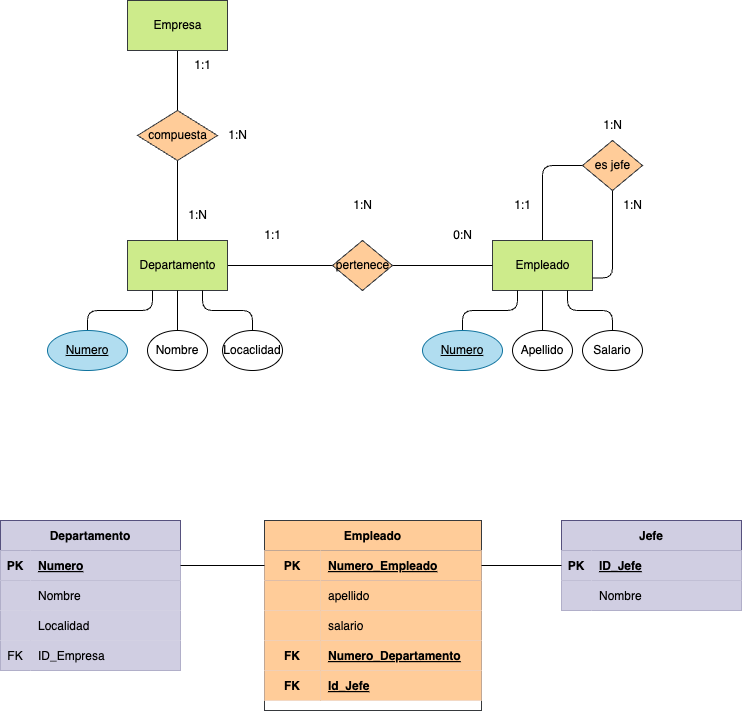

The diagram above was exported from draw.io. Its source (the exported page's mxGraphModel, read from the mxfile embedded in the PNG):
<mxGraphModel dx="1042" dy="717" grid="1" gridSize="10" guides="1" tooltips="1" connect="1" arrows="1" fold="1" page="1" pageScale="1" pageWidth="827" pageHeight="1169" math="0" shadow="0">
  <root>
    <mxCell id="0" />
    <mxCell id="1" parent="0" />
    <mxCell id="9" style="html=1;entryX=0;entryY=0.5;entryDx=0;entryDy=0;fontColor=#000000;endArrow=none;endFill=0;labelBackgroundColor=none;" parent="1" source="10" target="14" edge="1">
      <mxGeometry relative="1" as="geometry" />
    </mxCell>
    <mxCell id="10" value="&lt;font&gt;Departamento&lt;/font&gt;" style="html=1;dashed=0;whitespace=wrap;fillColor=#cdeb8b;strokeColor=#36393d;fontColor=#000000;labelBackgroundColor=none;" parent="1" vertex="1">
      <mxGeometry x="170" y="280" width="100" height="50" as="geometry" />
    </mxCell>
    <mxCell id="11" value="" style="edgeStyle=orthogonalEdgeStyle;html=1;endArrow=none;endFill=0;fontColor=#000000;labelBackgroundColor=none;" parent="1" source="12" edge="1">
      <mxGeometry relative="1" as="geometry">
        <mxPoint x="635" y="205" as="targetPoint" />
        <Array as="points">
          <mxPoint x="585" y="205" />
        </Array>
      </mxGeometry>
    </mxCell>
    <mxCell id="12" value="&lt;font&gt;Empleado&lt;br&gt;&lt;/font&gt;" style="html=1;dashed=0;whitespace=wrap;fillColor=#cdeb8b;strokeColor=#36393d;fontColor=#000000;labelBackgroundColor=none;" parent="1" vertex="1">
      <mxGeometry x="535" y="280" width="100" height="50" as="geometry" />
    </mxCell>
    <mxCell id="13" style="edgeStyle=none;html=1;fontColor=#000000;endArrow=none;endFill=0;labelBackgroundColor=none;" parent="1" source="14" target="12" edge="1">
      <mxGeometry relative="1" as="geometry" />
    </mxCell>
    <mxCell id="14" value="&lt;font&gt;pertenece&lt;/font&gt;" style="shape=rhombus;html=1;dashed=0;whitespace=wrap;perimeter=rhombusPerimeter;fillColor=#ffcc99;strokeColor=#36393d;fontColor=#000000;labelBackgroundColor=none;" parent="1" vertex="1">
      <mxGeometry x="375" y="280" width="60" height="50" as="geometry" />
    </mxCell>
    <mxCell id="15" value="1:1" style="text;html=1;align=center;verticalAlign=middle;resizable=0;points=[];autosize=1;strokeColor=none;fillColor=none;fontColor=#000000;labelBackgroundColor=none;" parent="1" vertex="1">
      <mxGeometry x="295" y="260" width="40" height="30" as="geometry" />
    </mxCell>
    <mxCell id="16" value="0:N" style="text;html=1;align=center;verticalAlign=middle;resizable=0;points=[];autosize=1;strokeColor=none;fillColor=none;fontColor=#000000;labelBackgroundColor=none;" parent="1" vertex="1">
      <mxGeometry x="485" y="260" width="40" height="30" as="geometry" />
    </mxCell>
    <mxCell id="17" value="1:N" style="text;html=1;align=center;verticalAlign=middle;resizable=0;points=[];autosize=1;strokeColor=none;fillColor=none;fontColor=#000000;labelBackgroundColor=none;" parent="1" vertex="1">
      <mxGeometry x="385" y="230" width="40" height="30" as="geometry" />
    </mxCell>
    <mxCell id="18" style="edgeStyle=orthogonalEdgeStyle;html=1;entryX=1;entryY=0.75;entryDx=0;entryDy=0;endArrow=none;endFill=0;fontColor=#000000;labelBackgroundColor=none;" parent="1" source="19" target="12" edge="1">
      <mxGeometry relative="1" as="geometry" />
    </mxCell>
    <mxCell id="19" value="&lt;font&gt;es jefe&lt;/font&gt;" style="shape=rhombus;html=1;dashed=0;whitespace=wrap;perimeter=rhombusPerimeter;fillColor=#ffcc99;strokeColor=#36393d;fontColor=#000000;labelBackgroundColor=none;" parent="1" vertex="1">
      <mxGeometry x="625" y="180" width="60" height="50" as="geometry" />
    </mxCell>
    <mxCell id="20" style="edgeStyle=orthogonalEdgeStyle;html=1;entryX=0.25;entryY=1;entryDx=0;entryDy=0;fontColor=#000000;endArrow=none;endFill=0;labelBackgroundColor=none;" parent="1" source="21" target="10" edge="1">
      <mxGeometry relative="1" as="geometry" />
    </mxCell>
    <mxCell id="21" value="&lt;font&gt;Numero&lt;/font&gt;" style="ellipse;whiteSpace=wrap;html=1;align=center;fontStyle=4;fillColor=#b1ddf0;strokeColor=#10739e;fontColor=#000000;labelBackgroundColor=none;" parent="1" vertex="1">
      <mxGeometry x="90" y="370" width="80" height="40" as="geometry" />
    </mxCell>
    <mxCell id="22" style="edgeStyle=orthogonalEdgeStyle;html=1;entryX=0.5;entryY=1;entryDx=0;entryDy=0;fontColor=#000000;endArrow=none;endFill=0;labelBackgroundColor=none;" parent="1" source="23" target="10" edge="1">
      <mxGeometry relative="1" as="geometry" />
    </mxCell>
    <mxCell id="23" value="Nombre" style="ellipse;whiteSpace=wrap;html=1;align=center;fontColor=#000000;labelBackgroundColor=none;" parent="1" vertex="1">
      <mxGeometry x="190" y="370" width="60" height="40" as="geometry" />
    </mxCell>
    <mxCell id="24" style="edgeStyle=orthogonalEdgeStyle;html=1;entryX=0.75;entryY=1;entryDx=0;entryDy=0;fontColor=#000000;endArrow=none;endFill=0;labelBackgroundColor=none;" parent="1" source="25" target="10" edge="1">
      <mxGeometry relative="1" as="geometry" />
    </mxCell>
    <mxCell id="25" value="Locaclidad" style="ellipse;whiteSpace=wrap;html=1;align=center;fontColor=#000000;labelBackgroundColor=none;" parent="1" vertex="1">
      <mxGeometry x="265" y="370" width="60" height="40" as="geometry" />
    </mxCell>
    <mxCell id="26" style="edgeStyle=orthogonalEdgeStyle;html=1;entryX=0.25;entryY=1;entryDx=0;entryDy=0;fontColor=#000000;endArrow=none;endFill=0;labelBackgroundColor=none;" parent="1" source="27" target="12" edge="1">
      <mxGeometry relative="1" as="geometry" />
    </mxCell>
    <mxCell id="27" value="&lt;font&gt;Numero&lt;/font&gt;" style="ellipse;whiteSpace=wrap;html=1;align=center;fontStyle=4;fillColor=#b1ddf0;strokeColor=#10739e;fontColor=#000000;labelBackgroundColor=none;" parent="1" vertex="1">
      <mxGeometry x="465" y="370" width="80" height="40" as="geometry" />
    </mxCell>
    <mxCell id="28" style="edgeStyle=orthogonalEdgeStyle;html=1;entryX=0.5;entryY=1;entryDx=0;entryDy=0;fontColor=#000000;endArrow=none;endFill=0;labelBackgroundColor=none;" parent="1" source="29" target="12" edge="1">
      <mxGeometry relative="1" as="geometry" />
    </mxCell>
    <mxCell id="29" value="Apellido" style="ellipse;whiteSpace=wrap;html=1;align=center;fontColor=#000000;labelBackgroundColor=none;" parent="1" vertex="1">
      <mxGeometry x="555" y="370" width="60" height="40" as="geometry" />
    </mxCell>
    <mxCell id="30" style="edgeStyle=orthogonalEdgeStyle;html=1;entryX=0.75;entryY=1;entryDx=0;entryDy=0;fontColor=#000000;endArrow=none;endFill=0;labelBackgroundColor=none;" parent="1" source="31" target="12" edge="1">
      <mxGeometry relative="1" as="geometry" />
    </mxCell>
    <mxCell id="31" value="Salario" style="ellipse;whiteSpace=wrap;html=1;align=center;fontColor=#000000;labelBackgroundColor=none;" parent="1" vertex="1">
      <mxGeometry x="625" y="370" width="60" height="40" as="geometry" />
    </mxCell>
    <mxCell id="32" value="1:N" style="text;html=1;align=center;verticalAlign=middle;resizable=0;points=[];autosize=1;strokeColor=none;fillColor=none;fontColor=#000000;labelBackgroundColor=none;" parent="1" vertex="1">
      <mxGeometry x="635" y="150" width="40" height="30" as="geometry" />
    </mxCell>
    <mxCell id="33" value="1:N" style="text;html=1;align=center;verticalAlign=middle;resizable=0;points=[];autosize=1;strokeColor=none;fillColor=none;fontColor=#000000;labelBackgroundColor=none;" parent="1" vertex="1">
      <mxGeometry x="655" y="230" width="40" height="30" as="geometry" />
    </mxCell>
    <mxCell id="34" value="1:1" style="text;html=1;align=center;verticalAlign=middle;resizable=0;points=[];autosize=1;strokeColor=none;fillColor=none;fontColor=#000000;labelBackgroundColor=none;" parent="1" vertex="1">
      <mxGeometry x="545" y="230" width="40" height="30" as="geometry" />
    </mxCell>
    <mxCell id="37" style="edgeStyle=none;html=1;entryX=0.5;entryY=0;entryDx=0;entryDy=0;endArrow=none;endFill=0;fontColor=#000000;labelBackgroundColor=none;" parent="1" source="35" target="36" edge="1">
      <mxGeometry relative="1" as="geometry" />
    </mxCell>
    <mxCell id="35" value="&lt;font&gt;Empresa&lt;br&gt;&lt;/font&gt;" style="html=1;dashed=0;whitespace=wrap;fillColor=#cdeb8b;strokeColor=#36393d;fontColor=#000000;labelBackgroundColor=none;" parent="1" vertex="1">
      <mxGeometry x="170" y="40" width="100" height="50" as="geometry" />
    </mxCell>
    <mxCell id="38" style="edgeStyle=none;html=1;entryX=0.5;entryY=0;entryDx=0;entryDy=0;endArrow=none;endFill=0;fontColor=#000000;labelBackgroundColor=none;" parent="1" source="36" target="10" edge="1">
      <mxGeometry relative="1" as="geometry" />
    </mxCell>
    <mxCell id="36" value="&lt;font&gt;compuesta&lt;/font&gt;" style="shape=rhombus;html=1;dashed=0;whitespace=wrap;perimeter=rhombusPerimeter;fillColor=#ffcc99;strokeColor=#36393d;fontColor=#000000;labelBackgroundColor=none;" parent="1" vertex="1">
      <mxGeometry x="180" y="150" width="80" height="50" as="geometry" />
    </mxCell>
    <mxCell id="39" value="1:N" style="text;html=1;align=center;verticalAlign=middle;resizable=0;points=[];autosize=1;strokeColor=none;fillColor=none;fontColor=#000000;labelBackgroundColor=none;" parent="1" vertex="1">
      <mxGeometry x="220" y="240" width="40" height="30" as="geometry" />
    </mxCell>
    <mxCell id="40" value="1:N" style="text;html=1;align=center;verticalAlign=middle;resizable=0;points=[];autosize=1;strokeColor=none;fillColor=none;fontColor=#000000;labelBackgroundColor=none;" parent="1" vertex="1">
      <mxGeometry x="260" y="160" width="40" height="30" as="geometry" />
    </mxCell>
    <mxCell id="41" value="1:1" style="text;html=1;align=center;verticalAlign=middle;resizable=0;points=[];autosize=1;strokeColor=none;fillColor=none;fontColor=#000000;labelBackgroundColor=none;" parent="1" vertex="1">
      <mxGeometry x="225" y="90" width="40" height="30" as="geometry" />
    </mxCell>
    <mxCell id="42" value="Departamento" style="shape=table;startSize=30;container=1;collapsible=1;childLayout=tableLayout;fixedRows=1;rowLines=0;fontStyle=1;align=center;resizeLast=1;fillColor=#d0cee2;strokeColor=#56517e;fontColor=#000000;" parent="1" vertex="1">
      <mxGeometry x="43" y="560" width="180" height="150" as="geometry">
        <mxRectangle x="60" y="320" width="90" height="30" as="alternateBounds" />
      </mxGeometry>
    </mxCell>
    <mxCell id="43" value="" style="shape=tableRow;horizontal=0;startSize=0;swimlaneHead=0;swimlaneBody=0;fillColor=#d0cee2;collapsible=0;dropTarget=0;points=[[0,0.5],[1,0.5]];portConstraint=eastwest;top=0;left=0;right=0;bottom=1;strokeColor=#56517e;fontColor=#000000;" parent="42" vertex="1">
      <mxGeometry y="30" width="180" height="30" as="geometry" />
    </mxCell>
    <mxCell id="44" value="PK" style="shape=partialRectangle;connectable=0;fillColor=#d0cee2;top=0;left=0;bottom=0;right=0;fontStyle=1;overflow=hidden;strokeColor=#56517e;fontColor=#000000;" parent="43" vertex="1">
      <mxGeometry width="30" height="30" as="geometry">
        <mxRectangle width="30" height="30" as="alternateBounds" />
      </mxGeometry>
    </mxCell>
    <mxCell id="45" value="Numero" style="shape=partialRectangle;connectable=0;fillColor=#d0cee2;top=0;left=0;bottom=0;right=0;align=left;spacingLeft=6;fontStyle=5;overflow=hidden;strokeColor=#56517e;fontColor=#000000;" parent="43" vertex="1">
      <mxGeometry x="30" width="150" height="30" as="geometry">
        <mxRectangle width="150" height="30" as="alternateBounds" />
      </mxGeometry>
    </mxCell>
    <mxCell id="46" value="" style="shape=tableRow;horizontal=0;startSize=0;swimlaneHead=0;swimlaneBody=0;fillColor=#d0cee2;collapsible=0;dropTarget=0;points=[[0,0.5],[1,0.5]];portConstraint=eastwest;top=0;left=0;right=0;bottom=0;strokeColor=#56517e;fontColor=#000000;" parent="42" vertex="1">
      <mxGeometry y="60" width="180" height="30" as="geometry" />
    </mxCell>
    <mxCell id="47" value="" style="shape=partialRectangle;connectable=0;fillColor=#d0cee2;top=0;left=0;bottom=0;right=0;editable=1;overflow=hidden;strokeColor=#56517e;fontColor=#000000;" parent="46" vertex="1">
      <mxGeometry width="30" height="30" as="geometry">
        <mxRectangle width="30" height="30" as="alternateBounds" />
      </mxGeometry>
    </mxCell>
    <mxCell id="48" value="Nombre" style="shape=partialRectangle;connectable=0;fillColor=#d0cee2;top=0;left=0;bottom=0;right=0;align=left;spacingLeft=6;overflow=hidden;strokeColor=#56517e;fontColor=#000000;" parent="46" vertex="1">
      <mxGeometry x="30" width="150" height="30" as="geometry">
        <mxRectangle width="150" height="30" as="alternateBounds" />
      </mxGeometry>
    </mxCell>
    <mxCell id="49" style="shape=tableRow;horizontal=0;startSize=0;swimlaneHead=0;swimlaneBody=0;fillColor=#d0cee2;collapsible=0;dropTarget=0;points=[[0,0.5],[1,0.5]];portConstraint=eastwest;top=0;left=0;right=0;bottom=0;strokeColor=#56517e;fontColor=#000000;" parent="42" vertex="1">
      <mxGeometry y="90" width="180" height="30" as="geometry" />
    </mxCell>
    <mxCell id="50" style="shape=partialRectangle;connectable=0;fillColor=#d0cee2;top=0;left=0;bottom=0;right=0;editable=1;overflow=hidden;strokeColor=#56517e;fontColor=#000000;" parent="49" vertex="1">
      <mxGeometry width="30" height="30" as="geometry">
        <mxRectangle width="30" height="30" as="alternateBounds" />
      </mxGeometry>
    </mxCell>
    <mxCell id="51" value="Localidad" style="shape=partialRectangle;connectable=0;fillColor=#d0cee2;top=0;left=0;bottom=0;right=0;align=left;spacingLeft=6;overflow=hidden;strokeColor=#56517e;fontColor=#000000;" parent="49" vertex="1">
      <mxGeometry x="30" width="150" height="30" as="geometry">
        <mxRectangle width="150" height="30" as="alternateBounds" />
      </mxGeometry>
    </mxCell>
    <mxCell id="77" style="shape=tableRow;horizontal=0;startSize=0;swimlaneHead=0;swimlaneBody=0;fillColor=#d0cee2;collapsible=0;dropTarget=0;points=[[0,0.5],[1,0.5]];portConstraint=eastwest;top=0;left=0;right=0;bottom=0;strokeColor=#56517e;fontColor=#000000;" parent="42" vertex="1">
      <mxGeometry y="120" width="180" height="30" as="geometry" />
    </mxCell>
    <mxCell id="78" value="FK" style="shape=partialRectangle;connectable=0;fillColor=#d0cee2;top=0;left=0;bottom=0;right=0;editable=1;overflow=hidden;strokeColor=#56517e;fontColor=#000000;" parent="77" vertex="1">
      <mxGeometry width="30" height="30" as="geometry">
        <mxRectangle width="30" height="30" as="alternateBounds" />
      </mxGeometry>
    </mxCell>
    <mxCell id="79" value="ID_Empresa" style="shape=partialRectangle;connectable=0;fillColor=#d0cee2;top=0;left=0;bottom=0;right=0;align=left;spacingLeft=6;overflow=hidden;strokeColor=#56517e;fontColor=#000000;" parent="77" vertex="1">
      <mxGeometry x="30" width="150" height="30" as="geometry">
        <mxRectangle width="150" height="30" as="alternateBounds" />
      </mxGeometry>
    </mxCell>
    <mxCell id="52" value="Jefe" style="shape=table;startSize=30;container=1;collapsible=1;childLayout=tableLayout;fixedRows=1;rowLines=0;fontStyle=1;align=center;resizeLast=1;fillColor=#d0cee2;strokeColor=#56517e;fontColor=#000000;" parent="1" vertex="1">
      <mxGeometry x="604" y="560" width="180" height="90" as="geometry" />
    </mxCell>
    <mxCell id="53" value="" style="shape=tableRow;horizontal=0;startSize=0;swimlaneHead=0;swimlaneBody=0;fillColor=#d0cee2;collapsible=0;dropTarget=0;points=[[0,0.5],[1,0.5]];portConstraint=eastwest;top=0;left=0;right=0;bottom=1;strokeColor=#56517e;fontColor=#000000;" parent="52" vertex="1">
      <mxGeometry y="30" width="180" height="30" as="geometry" />
    </mxCell>
    <mxCell id="54" value="PK" style="shape=partialRectangle;connectable=0;fillColor=#d0cee2;top=0;left=0;bottom=0;right=0;fontStyle=1;overflow=hidden;strokeColor=#56517e;fontColor=#000000;" parent="53" vertex="1">
      <mxGeometry width="30" height="30" as="geometry">
        <mxRectangle width="30" height="30" as="alternateBounds" />
      </mxGeometry>
    </mxCell>
    <mxCell id="55" value="ID_Jefe" style="shape=partialRectangle;connectable=0;fillColor=#d0cee2;top=0;left=0;bottom=0;right=0;align=left;spacingLeft=6;fontStyle=5;overflow=hidden;strokeColor=#56517e;fontColor=#000000;" parent="53" vertex="1">
      <mxGeometry x="30" width="150" height="30" as="geometry">
        <mxRectangle width="150" height="30" as="alternateBounds" />
      </mxGeometry>
    </mxCell>
    <mxCell id="56" value="" style="shape=tableRow;horizontal=0;startSize=0;swimlaneHead=0;swimlaneBody=0;fillColor=#d0cee2;collapsible=0;dropTarget=0;points=[[0,0.5],[1,0.5]];portConstraint=eastwest;top=0;left=0;right=0;bottom=0;strokeColor=#56517e;fontColor=#000000;" parent="52" vertex="1">
      <mxGeometry y="60" width="180" height="30" as="geometry" />
    </mxCell>
    <mxCell id="57" value="" style="shape=partialRectangle;connectable=0;fillColor=#d0cee2;top=0;left=0;bottom=0;right=0;editable=1;overflow=hidden;strokeColor=#56517e;fontColor=#000000;" parent="56" vertex="1">
      <mxGeometry width="30" height="30" as="geometry">
        <mxRectangle width="30" height="30" as="alternateBounds" />
      </mxGeometry>
    </mxCell>
    <mxCell id="58" value="Nombre" style="shape=partialRectangle;connectable=0;fillColor=#d0cee2;top=0;left=0;bottom=0;right=0;align=left;spacingLeft=6;overflow=hidden;strokeColor=#56517e;fontColor=#000000;" parent="56" vertex="1">
      <mxGeometry x="30" width="150" height="30" as="geometry">
        <mxRectangle width="150" height="30" as="alternateBounds" />
      </mxGeometry>
    </mxCell>
    <mxCell id="59" value="Empleado" style="shape=table;startSize=30;container=1;collapsible=1;childLayout=tableLayout;fixedRows=1;rowLines=0;fontStyle=1;align=center;resizeLast=1;fillColor=#ffcc99;strokeColor=#36393d;fontColor=#000000;" parent="1" vertex="1">
      <mxGeometry x="307" y="560" width="217" height="190" as="geometry">
        <mxRectangle x="60" y="320" width="90" height="30" as="alternateBounds" />
      </mxGeometry>
    </mxCell>
    <mxCell id="60" value="" style="shape=tableRow;horizontal=0;startSize=0;swimlaneHead=0;swimlaneBody=0;fillColor=#d0cee2;collapsible=0;dropTarget=0;points=[[0,0.5],[1,0.5]];portConstraint=eastwest;top=0;left=0;right=0;bottom=1;strokeColor=#56517e;fontColor=#000000;" parent="59" vertex="1">
      <mxGeometry y="30" width="217" height="30" as="geometry" />
    </mxCell>
    <mxCell id="61" value="PK" style="shape=partialRectangle;connectable=0;fillColor=#ffcc99;top=0;left=0;bottom=0;right=0;fontStyle=1;overflow=hidden;strokeColor=#36393d;fontColor=#000000;" parent="60" vertex="1">
      <mxGeometry width="56" height="30" as="geometry">
        <mxRectangle width="56" height="30" as="alternateBounds" />
      </mxGeometry>
    </mxCell>
    <mxCell id="62" value="Numero_Empleado" style="shape=partialRectangle;connectable=0;fillColor=#ffcc99;top=0;left=0;bottom=0;right=0;align=left;spacingLeft=6;fontStyle=5;overflow=hidden;strokeColor=#36393d;fontColor=#000000;" parent="60" vertex="1">
      <mxGeometry x="56" width="161" height="30" as="geometry">
        <mxRectangle width="161" height="30" as="alternateBounds" />
      </mxGeometry>
    </mxCell>
    <mxCell id="63" value="" style="shape=tableRow;horizontal=0;startSize=0;swimlaneHead=0;swimlaneBody=0;fillColor=#d0cee2;collapsible=0;dropTarget=0;points=[[0,0.5],[1,0.5]];portConstraint=eastwest;top=0;left=0;right=0;bottom=0;strokeColor=#56517e;fontColor=#000000;" parent="59" vertex="1">
      <mxGeometry y="60" width="217" height="30" as="geometry" />
    </mxCell>
    <mxCell id="64" value="" style="shape=partialRectangle;connectable=0;fillColor=#ffcc99;top=0;left=0;bottom=0;right=0;editable=1;overflow=hidden;strokeColor=#36393d;fontStyle=1;fontColor=#000000;" parent="63" vertex="1">
      <mxGeometry width="56" height="30" as="geometry">
        <mxRectangle width="56" height="30" as="alternateBounds" />
      </mxGeometry>
    </mxCell>
    <mxCell id="65" value="apellido" style="shape=partialRectangle;connectable=0;fillColor=#ffcc99;top=0;left=0;bottom=0;right=0;align=left;spacingLeft=6;overflow=hidden;strokeColor=#36393d;fontStyle=0;fontColor=#000000;" parent="63" vertex="1">
      <mxGeometry x="56" width="161" height="30" as="geometry">
        <mxRectangle width="161" height="30" as="alternateBounds" />
      </mxGeometry>
    </mxCell>
    <mxCell id="66" style="shape=tableRow;horizontal=0;startSize=0;swimlaneHead=0;swimlaneBody=0;fillColor=#d0cee2;collapsible=0;dropTarget=0;points=[[0,0.5],[1,0.5]];portConstraint=eastwest;top=0;left=0;right=0;bottom=0;strokeColor=#56517e;fontColor=#000000;" parent="59" vertex="1">
      <mxGeometry y="90" width="217" height="30" as="geometry" />
    </mxCell>
    <mxCell id="67" style="shape=partialRectangle;connectable=0;fillColor=#ffcc99;top=0;left=0;bottom=0;right=0;editable=1;overflow=hidden;strokeColor=#36393d;fontStyle=1;fontColor=#000000;" parent="66" vertex="1">
      <mxGeometry width="56" height="30" as="geometry">
        <mxRectangle width="56" height="30" as="alternateBounds" />
      </mxGeometry>
    </mxCell>
    <mxCell id="68" value="salario" style="shape=partialRectangle;connectable=0;fillColor=#ffcc99;top=0;left=0;bottom=0;right=0;align=left;spacingLeft=6;overflow=hidden;strokeColor=#36393d;fontStyle=0;fontColor=#000000;" parent="66" vertex="1">
      <mxGeometry x="56" width="161" height="30" as="geometry">
        <mxRectangle width="161" height="30" as="alternateBounds" />
      </mxGeometry>
    </mxCell>
    <mxCell id="69" style="shape=tableRow;horizontal=0;startSize=0;swimlaneHead=0;swimlaneBody=0;fillColor=#d0cee2;collapsible=0;dropTarget=0;points=[[0,0.5],[1,0.5]];portConstraint=eastwest;top=0;left=0;right=0;bottom=0;strokeColor=#56517e;fontColor=#000000;" parent="59" vertex="1">
      <mxGeometry y="120" width="217" height="30" as="geometry" />
    </mxCell>
    <mxCell id="70" value="FK" style="shape=partialRectangle;connectable=0;fillColor=#ffcc99;top=0;left=0;bottom=0;right=0;editable=1;overflow=hidden;strokeColor=#36393d;fontStyle=1;fontColor=#000000;" parent="69" vertex="1">
      <mxGeometry width="56" height="30" as="geometry">
        <mxRectangle width="56" height="30" as="alternateBounds" />
      </mxGeometry>
    </mxCell>
    <mxCell id="71" value="Numero_Departamento" style="shape=partialRectangle;connectable=0;fillColor=#ffcc99;top=0;left=0;bottom=0;right=0;align=left;spacingLeft=6;overflow=hidden;strokeColor=#36393d;fontStyle=5;fontColor=#000000;" parent="69" vertex="1">
      <mxGeometry x="56" width="161" height="30" as="geometry">
        <mxRectangle width="161" height="30" as="alternateBounds" />
      </mxGeometry>
    </mxCell>
    <mxCell id="72" style="shape=tableRow;horizontal=0;startSize=0;swimlaneHead=0;swimlaneBody=0;fillColor=#d0cee2;collapsible=0;dropTarget=0;points=[[0,0.5],[1,0.5]];portConstraint=eastwest;top=0;left=0;right=0;bottom=0;strokeColor=#56517e;fontColor=#000000;" parent="59" vertex="1">
      <mxGeometry y="150" width="217" height="30" as="geometry" />
    </mxCell>
    <mxCell id="73" value="FK" style="shape=partialRectangle;connectable=0;fillColor=#ffcc99;top=0;left=0;bottom=0;right=0;editable=1;overflow=hidden;strokeColor=#36393d;fontStyle=1;fontColor=#000000;" parent="72" vertex="1">
      <mxGeometry width="56" height="30" as="geometry">
        <mxRectangle width="56" height="30" as="alternateBounds" />
      </mxGeometry>
    </mxCell>
    <mxCell id="74" value="Id_Jefe" style="shape=partialRectangle;connectable=0;fillColor=#ffcc99;top=0;left=0;bottom=0;right=0;align=left;spacingLeft=6;overflow=hidden;strokeColor=#36393d;fontStyle=5;fontColor=#000000;" parent="72" vertex="1">
      <mxGeometry x="56" width="161" height="30" as="geometry">
        <mxRectangle width="161" height="30" as="alternateBounds" />
      </mxGeometry>
    </mxCell>
    <mxCell id="75" style="edgeStyle=none;html=1;entryX=0;entryY=0.5;entryDx=0;entryDy=0;fontColor=#000000;endArrow=none;endFill=0;" parent="1" source="43" target="60" edge="1">
      <mxGeometry relative="1" as="geometry" />
    </mxCell>
    <mxCell id="76" style="edgeStyle=none;html=1;entryX=0;entryY=0.5;entryDx=0;entryDy=0;fontColor=#000000;endArrow=none;endFill=0;" parent="1" source="60" target="53" edge="1">
      <mxGeometry relative="1" as="geometry" />
    </mxCell>
  </root>
</mxGraphModel>